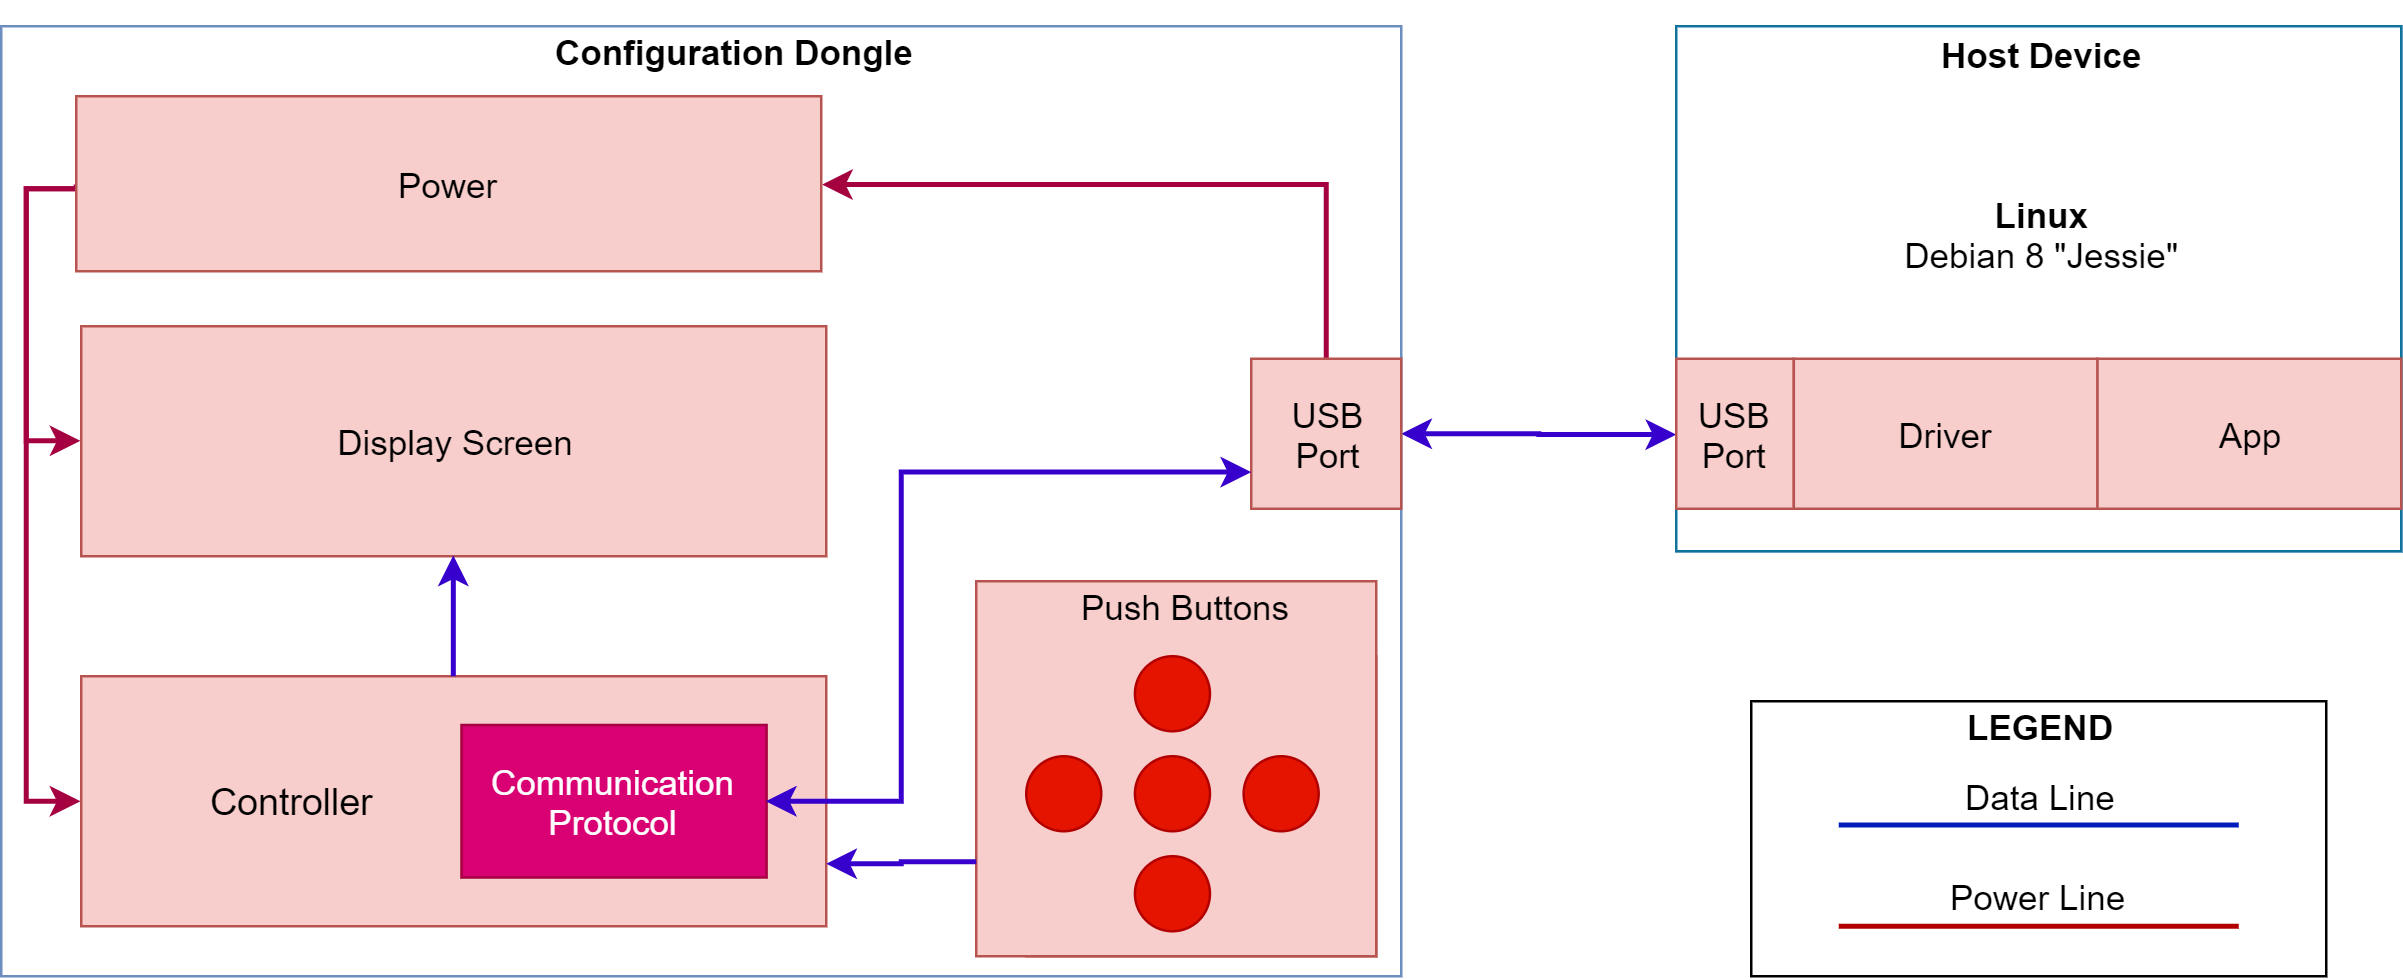

The diagram above was exported from draw.io. Its source (the exported page's mxGraphModel, read from the mxfile embedded in the PNG):
<mxGraphModel dx="1185" dy="635" grid="1" gridSize="10" guides="1" tooltips="1" connect="1" arrows="1" fold="1" page="1" pageScale="1" pageWidth="850" pageHeight="1100" math="0" shadow="0">
  <root>
    <mxCell id="0" />
    <mxCell id="1" parent="0" />
    <mxCell id="Rs2r3wt0iUpEEXAe-mTF-24" value="&lt;font style=&quot;font-size: 16px&quot;&gt;&lt;br&gt;&lt;/font&gt;" style="rounded=0;whiteSpace=wrap;html=1;labelPosition=center;verticalLabelPosition=middle;align=center;verticalAlign=middle;textDirection=ltr;fillColor=#ffffff;strokeColor=#6c8ebf;" parent="1" vertex="1">
      <mxGeometry x="770" y="300" width="290" height="210" as="geometry" />
    </mxCell>
    <mxCell id="kun4uSbNWmKbofQo-aaH-7" value="" style="group;fillColor=#FFFFFF;strokeColor=#10739e;" parent="1" vertex="1" connectable="0">
      <mxGeometry x="770" y="300" width="290" height="210" as="geometry" />
    </mxCell>
    <mxCell id="Rs2r3wt0iUpEEXAe-mTF-1" value="" style="rounded=0;whiteSpace=wrap;html=1;labelPosition=center;verticalLabelPosition=middle;align=center;verticalAlign=middle;textDirection=ltr;fillColor=#FFFFFF;strokeColor=#6c8ebf;" parent="1" vertex="1">
      <mxGeometry x="100" y="300" width="560" height="380" as="geometry" />
    </mxCell>
    <mxCell id="Rs2r3wt0iUpEEXAe-mTF-2" value="Configuration Dongle" style="text;html=1;strokeColor=none;fillColor=none;align=left;verticalAlign=middle;whiteSpace=wrap;rounded=0;fontStyle=1;fontSize=14;" parent="1" vertex="1">
      <mxGeometry x="320" y="290" width="147" height="40" as="geometry" />
    </mxCell>
    <mxCell id="Rs2r3wt0iUpEEXAe-mTF-3" value="Display Screen" style="rounded=0;whiteSpace=wrap;html=1;fontSize=14;fillColor=#f8cecc;strokeColor=#b85450;" parent="1" vertex="1">
      <mxGeometry x="132" y="420" width="298" height="92" as="geometry" />
    </mxCell>
    <mxCell id="DJtwdIn68GYlt35k_Tzc-9" style="edgeStyle=elbowEdgeStyle;rounded=0;orthogonalLoop=1;jettySize=auto;html=1;entryX=0;entryY=0.5;entryDx=0;entryDy=0;strokeWidth=2;startArrow=classic;startFill=1;fillColor=#6a00ff;strokeColor=#3700CC;" parent="1" source="Rs2r3wt0iUpEEXAe-mTF-28" target="kun4uSbNWmKbofQo-aaH-2" edge="1">
      <mxGeometry relative="1" as="geometry" />
    </mxCell>
    <mxCell id="DJtwdIn68GYlt35k_Tzc-39" style="edgeStyle=orthogonalEdgeStyle;rounded=0;orthogonalLoop=1;jettySize=auto;html=1;entryX=1;entryY=0.5;entryDx=0;entryDy=0;startArrow=none;startFill=0;endArrow=classic;endFill=1;strokeWidth=2;fontSize=15;exitX=0.5;exitY=0;exitDx=0;exitDy=0;fillColor=#d80073;strokeColor=#A50040;" parent="1" source="Rs2r3wt0iUpEEXAe-mTF-28" target="DJtwdIn68GYlt35k_Tzc-32" edge="1">
      <mxGeometry relative="1" as="geometry">
        <Array as="points">
          <mxPoint x="630" y="363" />
        </Array>
      </mxGeometry>
    </mxCell>
    <mxCell id="Rs2r3wt0iUpEEXAe-mTF-28" value="USB&lt;br&gt;Port" style="rounded=0;whiteSpace=wrap;html=1;fontSize=14;rotation=0;horizontal=1;fillColor=#f8cecc;strokeColor=#b85450;" parent="1" vertex="1">
      <mxGeometry x="600" y="433" width="60" height="60" as="geometry" />
    </mxCell>
    <mxCell id="DJtwdIn68GYlt35k_Tzc-3" value="" style="group" parent="1" vertex="1" connectable="0">
      <mxGeometry x="510" y="552" width="140" height="120" as="geometry" />
    </mxCell>
    <mxCell id="Rs2r3wt0iUpEEXAe-mTF-14" value="" style="group;fillColor=#f8cecc;strokeColor=#b85450;" parent="DJtwdIn68GYlt35k_Tzc-3" vertex="1" connectable="0">
      <mxGeometry width="140" height="120" as="geometry" />
    </mxCell>
    <mxCell id="Rs2r3wt0iUpEEXAe-mTF-10" value="" style="group;labelBorderColor=none;whiteSpace=wrap;" parent="Rs2r3wt0iUpEEXAe-mTF-14" vertex="1" connectable="0">
      <mxGeometry width="140" height="120" as="geometry" />
    </mxCell>
    <mxCell id="Rs2r3wt0iUpEEXAe-mTF-12" value="" style="rounded=0;whiteSpace=wrap;html=1;fontSize=14;fillColor=#f8cecc;strokeColor=#b85450;" parent="Rs2r3wt0iUpEEXAe-mTF-10" vertex="1">
      <mxGeometry x="-20" y="-30" width="160" height="150" as="geometry" />
    </mxCell>
    <mxCell id="Rs2r3wt0iUpEEXAe-mTF-5" value="" style="ellipse;whiteSpace=wrap;html=1;aspect=fixed;fontSize=14;fillColor=#e51400;strokeColor=#B20000;fontColor=#ffffff;" parent="Rs2r3wt0iUpEEXAe-mTF-10" vertex="1">
      <mxGeometry x="43.47826086956522" y="40" width="30" height="30" as="geometry" />
    </mxCell>
    <mxCell id="Rs2r3wt0iUpEEXAe-mTF-6" value="" style="ellipse;whiteSpace=wrap;html=1;aspect=fixed;fontSize=14;fillColor=#e51400;strokeColor=#B20000;fontColor=#ffffff;" parent="Rs2r3wt0iUpEEXAe-mTF-10" vertex="1">
      <mxGeometry x="43.47826086956522" y="80" width="30" height="30" as="geometry" />
    </mxCell>
    <mxCell id="Rs2r3wt0iUpEEXAe-mTF-7" value="" style="ellipse;whiteSpace=wrap;html=1;aspect=fixed;fontSize=14;fillColor=#e51400;strokeColor=#B20000;fontColor=#ffffff;" parent="Rs2r3wt0iUpEEXAe-mTF-10" vertex="1">
      <mxGeometry y="40" width="30" height="30" as="geometry" />
    </mxCell>
    <mxCell id="Rs2r3wt0iUpEEXAe-mTF-8" value="" style="ellipse;whiteSpace=wrap;html=1;aspect=fixed;fontSize=14;fillColor=#e51400;strokeColor=#B20000;fontColor=#ffffff;" parent="Rs2r3wt0iUpEEXAe-mTF-10" vertex="1">
      <mxGeometry x="86.95652173913044" y="40" width="30" height="30" as="geometry" />
    </mxCell>
    <mxCell id="Rs2r3wt0iUpEEXAe-mTF-9" value="" style="ellipse;whiteSpace=wrap;html=1;aspect=fixed;fontSize=14;fillColor=#e51400;strokeColor=#B20000;fontColor=#ffffff;" parent="Rs2r3wt0iUpEEXAe-mTF-10" vertex="1">
      <mxGeometry x="43.47826086956522" width="30" height="30" as="geometry" />
    </mxCell>
    <mxCell id="Rs2r3wt0iUpEEXAe-mTF-13" value="Push Buttons" style="text;html=1;strokeColor=none;fillColor=none;align=center;verticalAlign=middle;whiteSpace=wrap;rounded=0;fontSize=14;" parent="Rs2r3wt0iUpEEXAe-mTF-10" vertex="1">
      <mxGeometry x="15.130434782608745" y="-30" width="97.82608695652173" height="20" as="geometry" />
    </mxCell>
    <mxCell id="DJtwdIn68GYlt35k_Tzc-25" value="" style="group" parent="1" vertex="1" connectable="0">
      <mxGeometry x="130" y="560" width="298" height="100" as="geometry" />
    </mxCell>
    <mxCell id="Rs2r3wt0iUpEEXAe-mTF-4" value="" style="rounded=0;whiteSpace=wrap;html=1;fontSize=14;fillColor=#f8cecc;strokeColor=#b85450;" parent="DJtwdIn68GYlt35k_Tzc-25" vertex="1">
      <mxGeometry x="2" width="298" height="100" as="geometry" />
    </mxCell>
    <mxCell id="Rs2r3wt0iUpEEXAe-mTF-18" value="Communication&lt;br&gt;Protocol" style="rounded=0;whiteSpace=wrap;html=1;fontSize=14;fillColor=#d80073;strokeColor=#A50040;fontColor=#ffffff;" parent="DJtwdIn68GYlt35k_Tzc-25" vertex="1">
      <mxGeometry x="154.08532423208192" y="19.5" width="122.04778156996588" height="61" as="geometry" />
    </mxCell>
    <mxCell id="DJtwdIn68GYlt35k_Tzc-6" value="Controller" style="text;html=1;strokeColor=none;fillColor=none;align=center;verticalAlign=middle;whiteSpace=wrap;rounded=0;fontSize=15;" parent="DJtwdIn68GYlt35k_Tzc-25" vertex="1">
      <mxGeometry x="43.225255972696246" y="39.5" width="85.43344709897612" height="20" as="geometry" />
    </mxCell>
    <mxCell id="DJtwdIn68GYlt35k_Tzc-28" style="edgeStyle=orthogonalEdgeStyle;rounded=0;orthogonalLoop=1;jettySize=auto;html=1;exitX=1;exitY=0.5;exitDx=0;exitDy=0;entryX=0;entryY=0.75;entryDx=0;entryDy=0;startArrow=classic;startFill=1;strokeWidth=2;fontSize=15;fillColor=#6a00ff;strokeColor=#3700CC;" parent="1" source="Rs2r3wt0iUpEEXAe-mTF-18" target="Rs2r3wt0iUpEEXAe-mTF-28" edge="1">
      <mxGeometry relative="1" as="geometry">
        <Array as="points">
          <mxPoint x="460" y="610" />
          <mxPoint x="460" y="478" />
        </Array>
      </mxGeometry>
    </mxCell>
    <mxCell id="DJtwdIn68GYlt35k_Tzc-29" style="edgeStyle=orthogonalEdgeStyle;rounded=0;orthogonalLoop=1;jettySize=auto;html=1;exitX=1;exitY=0.75;exitDx=0;exitDy=0;entryX=0;entryY=0.75;entryDx=0;entryDy=0;startArrow=classic;startFill=1;strokeWidth=2;fontSize=15;endArrow=none;endFill=0;fillColor=#6a00ff;strokeColor=#3700CC;" parent="1" source="Rs2r3wt0iUpEEXAe-mTF-4" target="Rs2r3wt0iUpEEXAe-mTF-12" edge="1">
      <mxGeometry relative="1" as="geometry" />
    </mxCell>
    <mxCell id="DJtwdIn68GYlt35k_Tzc-37" style="edgeStyle=orthogonalEdgeStyle;rounded=0;orthogonalLoop=1;jettySize=auto;html=1;exitX=0;exitY=0.5;exitDx=0;exitDy=0;entryX=0;entryY=0.5;entryDx=0;entryDy=0;startArrow=none;startFill=0;endArrow=classic;endFill=1;strokeWidth=2;fontSize=15;fillColor=#d80073;strokeColor=#A50040;" parent="1" source="DJtwdIn68GYlt35k_Tzc-32" target="Rs2r3wt0iUpEEXAe-mTF-3" edge="1">
      <mxGeometry relative="1" as="geometry">
        <Array as="points">
          <mxPoint x="110" y="365" />
          <mxPoint x="110" y="466" />
        </Array>
      </mxGeometry>
    </mxCell>
    <mxCell id="DJtwdIn68GYlt35k_Tzc-38" style="edgeStyle=orthogonalEdgeStyle;rounded=0;orthogonalLoop=1;jettySize=auto;html=1;entryX=0;entryY=0.5;entryDx=0;entryDy=0;startArrow=none;startFill=0;endArrow=classic;endFill=1;strokeWidth=2;fontSize=15;fillColor=#d80073;strokeColor=#A50040;" parent="1" source="DJtwdIn68GYlt35k_Tzc-32" target="Rs2r3wt0iUpEEXAe-mTF-4" edge="1">
      <mxGeometry relative="1" as="geometry">
        <Array as="points">
          <mxPoint x="110" y="365" />
          <mxPoint x="110" y="610" />
        </Array>
      </mxGeometry>
    </mxCell>
    <mxCell id="DJtwdIn68GYlt35k_Tzc-32" value="Power" style="rounded=0;whiteSpace=wrap;html=1;fontSize=14;fillColor=#f8cecc;strokeColor=#b85450;" parent="1" vertex="1">
      <mxGeometry x="130" y="328" width="298" height="70" as="geometry" />
    </mxCell>
    <mxCell id="DJtwdIn68GYlt35k_Tzc-35" style="edgeStyle=orthogonalEdgeStyle;rounded=0;orthogonalLoop=1;jettySize=auto;html=1;exitX=0.5;exitY=0;exitDx=0;exitDy=0;entryX=0.5;entryY=1;entryDx=0;entryDy=0;startArrow=none;startFill=0;endArrow=classic;endFill=1;strokeWidth=2;fontSize=15;fillColor=#6a00ff;strokeColor=#3700CC;" parent="1" source="Rs2r3wt0iUpEEXAe-mTF-4" target="Rs2r3wt0iUpEEXAe-mTF-3" edge="1">
      <mxGeometry relative="1" as="geometry" />
    </mxCell>
    <mxCell id="DJtwdIn68GYlt35k_Tzc-40" value="" style="group" parent="1" vertex="1" connectable="0">
      <mxGeometry x="800" y="570" width="230" height="110" as="geometry" />
    </mxCell>
    <mxCell id="Rs2r3wt0iUpEEXAe-mTF-37" value="" style="rounded=0;whiteSpace=wrap;html=1;fontSize=14;labelPosition=center;verticalLabelPosition=middle;align=center;verticalAlign=middle;" parent="DJtwdIn68GYlt35k_Tzc-40" vertex="1">
      <mxGeometry width="230" height="110" as="geometry" />
    </mxCell>
    <mxCell id="Rs2r3wt0iUpEEXAe-mTF-38" value="&lt;b&gt;LEGEND&lt;/b&gt;" style="text;html=1;strokeColor=none;fillColor=none;align=center;verticalAlign=middle;whiteSpace=wrap;rounded=0;fontSize=14;" parent="DJtwdIn68GYlt35k_Tzc-40" vertex="1">
      <mxGeometry x="60" width="110" height="20" as="geometry" />
    </mxCell>
    <mxCell id="Rs2r3wt0iUpEEXAe-mTF-39" value="" style="endArrow=none;html=1;strokeWidth=2;fontSize=14;fillColor=#0050ef;strokeColor=#001DBC;" parent="DJtwdIn68GYlt35k_Tzc-40" edge="1">
      <mxGeometry width="50" height="50" relative="1" as="geometry">
        <mxPoint x="35" y="49.5" as="sourcePoint" />
        <mxPoint x="195" y="49.5" as="targetPoint" />
      </mxGeometry>
    </mxCell>
    <mxCell id="Rs2r3wt0iUpEEXAe-mTF-41" value="Data Line" style="text;html=1;resizable=0;points=[];align=center;verticalAlign=middle;labelBackgroundColor=#ffffff;fontSize=14;" parent="Rs2r3wt0iUpEEXAe-mTF-39" vertex="1" connectable="0">
      <mxGeometry x="0.4875" relative="1" as="geometry">
        <mxPoint x="-39" y="-11.5" as="offset" />
      </mxGeometry>
    </mxCell>
    <mxCell id="Rs2r3wt0iUpEEXAe-mTF-40" value="" style="endArrow=none;html=1;strokeWidth=2;fontSize=14;fillColor=#e51400;strokeColor=#B20000;" parent="DJtwdIn68GYlt35k_Tzc-40" edge="1">
      <mxGeometry width="50" height="50" relative="1" as="geometry">
        <mxPoint x="35" y="90" as="sourcePoint" />
        <mxPoint x="195" y="90" as="targetPoint" />
      </mxGeometry>
    </mxCell>
    <mxCell id="Rs2r3wt0iUpEEXAe-mTF-42" value="Power Line" style="text;html=1;resizable=0;points=[];align=center;verticalAlign=middle;labelBackgroundColor=#ffffff;fontSize=14;" parent="Rs2r3wt0iUpEEXAe-mTF-40" vertex="1" connectable="0">
      <mxGeometry x="0.325" y="-2" relative="1" as="geometry">
        <mxPoint x="-26" y="-14" as="offset" />
      </mxGeometry>
    </mxCell>
    <mxCell id="kun4uSbNWmKbofQo-aaH-2" value="USB&lt;br&gt;Port" style="rounded=0;whiteSpace=wrap;html=1;fontSize=14;rotation=0;horizontal=1;fillColor=#f8cecc;strokeColor=#b85450;" parent="1" vertex="1">
      <mxGeometry x="770" y="433" width="47.02702702702703" height="60" as="geometry" />
    </mxCell>
    <mxCell id="kun4uSbNWmKbofQo-aaH-4" value="Driver" style="rounded=0;whiteSpace=wrap;html=1;fontSize=14;fillColor=#f8cecc;strokeColor=#b85450;" parent="1" vertex="1">
      <mxGeometry x="817.0270270270271" y="433" width="121.48648648648648" height="60" as="geometry" />
    </mxCell>
    <mxCell id="kun4uSbNWmKbofQo-aaH-5" value="App" style="rounded=0;whiteSpace=wrap;html=1;fontSize=14;fillColor=#f8cecc;strokeColor=#b85450;" parent="1" vertex="1">
      <mxGeometry x="938.5135135135135" y="433" width="121.48648648648648" height="60" as="geometry" />
    </mxCell>
    <mxCell id="kun4uSbNWmKbofQo-aaH-6" value="&lt;b&gt;Host Device&lt;/b&gt;&lt;br style=&quot;font-size: 14px&quot;&gt;&lt;br&gt;&lt;br&gt;&lt;br style=&quot;font-size: 14px&quot;&gt;&lt;b&gt;Linux&lt;/b&gt;&lt;br style=&quot;font-size: 14px&quot;&gt;Debian 8 &quot;Jessie&quot;" style="text;html=1;strokeColor=none;fillColor=none;align=center;verticalAlign=middle;whiteSpace=wrap;rounded=0;fontSize=14;" parent="1" vertex="1">
      <mxGeometry x="854.5" y="300" width="121" height="102" as="geometry" />
    </mxCell>
  </root>
</mxGraphModel>